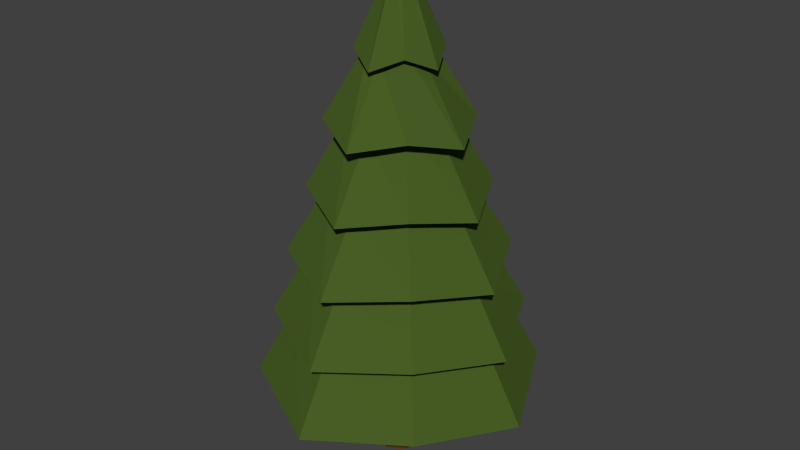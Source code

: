# Source: tree.blend  (saved by Blender 2.73.0; exported with 4.5.12 LTS)
import bpy
from mathutils import Matrix  # noqa: F401  (used for matrix-valued properties, if any)

bpy.ops.wm.read_factory_settings(use_empty=True)
scene = bpy.context.scene
scene.name = 'Scene'

# ---- collections
col_collection_1 = bpy.data.collections.new('Collection 1'); scene.collection.children.link(col_collection_1)

# ---- materials (node trees are filled in below, after node groups)
mat_treeleaves = bpy.data.materials.new('TreeLeaves')
mat_treeleaves.alpha_threshold = 0.0
mat_treeleaves.diffuse_color = (0.06663, 0.1144, 0.01938, 1.0)
mat_treeleaves.roughness = 0.5
mat_bark = bpy.data.materials.new('Bark')
mat_bark.alpha_threshold = 0.0
mat_bark.diffuse_color = (0.2016, 0.08866, 0.02519, 1.0)
mat_bark.specular_color = (0.0, 0.0, 0.0)
mat_bark.roughness = 0.5

# ---- material node trees
mat_treeleaves.use_nodes = True; mat_treeleaves.node_tree.nodes.clear()
_N = mat_treeleaves.node_tree.nodes; _L = mat_treeleaves.node_tree.links
n0 = _N.new('ShaderNodeOutputMaterial'); n0.name = 'Material Output'; n0.location = (300, 300)
n1 = _N.new('ShaderNodeBsdfDiffuse'); n1.name = 'Diffuse BSDF'; n1.location = (10, 300)
n1.inputs[0].default_value = (0.067, 0.115, 0.019, 1.0)
_L.new(n1.outputs[0], n0.inputs[0])
n0.is_active_output = True
mat_bark.use_nodes = True; mat_bark.node_tree.nodes.clear()
_N = mat_bark.node_tree.nodes; _L = mat_bark.node_tree.links
n0 = _N.new('ShaderNodeOutputMaterial'); n0.name = 'Material Output'; n0.location = (300, 300)
n1 = _N.new('ShaderNodeBsdfDiffuse'); n1.name = 'Diffuse BSDF'; n1.location = (10, 300)
n1.inputs[0].default_value = (0.2019, 0.08809, 0.02525, 1.0)
_L.new(n1.outputs[0], n0.inputs[0])
n0.is_active_output = True

# ---- world
world_world = bpy.data.worlds.new('World'); scene.world = world_world
world_world.color = (0.05088, 0.05088, 0.05088)
world_world.use_sun_shadow = False
world_world.sun_shadow_jitter_overblur = 0.0
world_world.cycles.sampling_method = 'MANUAL'
world_world.cycles.sample_map_resolution = 256

# ---- meshes
me_cylinder = bpy.data.meshes.new('Cylinder')
me_cylinder.from_pydata([(1.097e-08, 1.558, -1.176), (-4.92e-09, 0.1014, 4.0), (1.061, 1.061, -1.0), (0.07173, 0.07173, 4.0), (1.558, -6.987e-08, -1.176), (0.1014, 4.719e-09, 4.0), (1.061, -1.061, -1.0), (0.07173, -0.07173, 4.0), (-1.252e-07, -1.558, -1.176), (-1.379e-08, -0.1014, 4.0), (-1.061, -1.061, -1.0), (-0.07173, -0.07173, 4.0), (-1.558, 1.679e-08, -1.176), (-0.1014, 1.036e-08, 4.0), (-1.061, 1.061, -1.0), (-0.07173, 0.07173, 4.0), (8.385e-09, 1.316, -0.3429), (5.799e-09, 1.074, 0.4905), (3.213e-09, 0.8315, 1.324), (6.265e-10, 0.5894, 2.157), (-1.96e-09, 0.3474, 2.99), (0.2366, 0.2366, 3.167), (0.4014, 0.4014, 2.333), (0.5662, 0.5662, 1.5), (0.731, 0.731, 0.6667), (0.8958, 0.8958, -0.1667), (0.3474, -7.562e-09, 2.99), (0.5894, -2.002e-08, 2.157), (0.8315, -3.249e-08, 1.324), (1.074, -4.495e-08, 0.4905), (1.316, -5.741e-08, -0.3429), (0.2366, -0.2366, 3.167), (0.4014, -0.4014, 2.333), (0.5662, -0.5662, 1.5), (0.731, -0.731, 0.6667), (0.8958, -0.8958, -0.1667), (-3.233e-08, -0.3474, 2.99), (-5.09e-08, -0.5894, 2.157), (-6.948e-08, -0.8315, 1.324), (-8.805e-08, -1.074, 0.4905), (-1.066e-07, -1.316, -0.3429), (-0.2366, -0.2366, 3.167), (-0.4014, -0.4014, 2.333), (-0.5662, -0.5662, 1.5), (-0.731, -0.731, 0.6667), (-0.8958, -0.8958, -0.1667), (-0.3474, 1.177e-08, 2.99), (-0.5894, 1.277e-08, 2.157), (-0.8315, 1.378e-08, 1.324), (-1.074, 1.478e-08, 0.4905), (-1.316, 1.578e-08, -0.3429), (-0.2366, 0.2366, 3.167), (-0.4014, 0.4014, 2.333), (-0.5662, 0.5662, 1.5), (-0.731, 0.731, 0.6667), (-0.8958, 0.8958, -0.1667), (3.822e-09, 0.5428, 2.898), (0.3696, 0.3696, 3.074), (0.5428, -1.734e-08, 2.898), (0.3696, -0.3696, 3.074), (-4.363e-08, -0.5428, 2.898), (-0.3696, -0.3696, 3.074), (-0.5428, 1.286e-08, 2.898), (-0.3696, 0.3696, 3.074), (1.454e-08, 0.9246, 2.065), (0.6296, 0.6296, 2.241), (0.9246, -3.039e-08, 2.065), (0.6296, -0.6296, 2.241), (-6.629e-08, -0.9246, 2.065), (-0.6296, -0.6296, 2.241), (-0.9246, 2.105e-08, 2.065), (-0.6296, 0.6296, 2.241), (4.68e-09, 1.149, 1.232), (0.7822, 0.7822, 1.408), (1.149, -4.863e-08, 1.232), (0.7822, -0.7822, 1.408), (-9.575e-08, -1.149, 1.232), (-0.7822, -0.7822, 1.408), (-1.149, 1.528e-08, 1.232), (-0.7822, 0.7822, 1.408), (2.797e-08, 1.412, 0.3982), (0.9617, 0.9617, 0.5744), (1.412, -5.491e-08, 0.3982), (0.9617, -0.9617, 0.5744), (-9.55e-08, -1.412, 0.3982), (-0.9617, -0.9617, 0.5744), (-1.412, 2.367e-08, 0.3982), (-0.9617, 0.9617, 0.5744), (1.862e-08, 1.623, -0.4351), (1.105, 1.105, -0.2589), (1.623, -7.311e-08, -0.4351), (1.105, -1.105, -0.2589), (-1.233e-07, -1.623, -0.4351), (-1.105, -1.105, -0.2589), (-1.623, 1.718e-08, -0.4351), (-1.105, 1.105, -0.2589), (1.261, 1.261, -1.092), (1.853, -8.716e-08, -1.268), (1.261, -1.261, -1.092), (-1.488e-07, -1.853, -1.268), (-1.261, -1.261, -1.092), (-1.853, 1.591e-08, -1.268), (-1.261, 1.261, -1.092), (1.317e-08, 1.853, -1.268), (-0.1761, 0.1761, -1.576), (-0.249, 1.352e-08, -1.576), (-3.951e-08, 0.249, -1.576), (0.1761, 0.1761, -1.576), (0.249, -3.351e-10, -1.576), (0.1761, -0.1761, -1.576), (-0.1927, 0.1927, -1.032), (-0.1927, 0.1927, -2.335), (-0.2725, 1.409e-08, -1.032), (-0.2725, 1.409e-08, -2.335), (-0.1927, -0.1927, -1.032), (-0.1927, -0.1927, -2.335), (-6.176e-08, -0.2725, -1.032), (-6.176e-08, -0.2725, -2.335), (0.1927, -0.1927, -1.032), (0.1927, -0.1927, -2.335), (0.2725, -1.069e-09, -1.032), (0.2725, -1.069e-09, -2.335), (0.1927, 0.1927, -1.032), (0.1927, 0.1927, -2.335), (-3.794e-08, 0.2725, -1.032), (-3.794e-08, 0.2725, -2.335), (-0.1761, -0.1761, -1.576), (-6.128e-08, -0.249, -1.576)], [], [(56, 1, 3, 57), (57, 3, 5, 58), (58, 5, 7, 59), (59, 7, 9, 60), (60, 9, 11, 61), (61, 11, 13, 62), (3, 1, 15, 13, 11, 9, 7, 5), (63, 15, 1, 56), (62, 13, 15, 63), (0, 2, 4, 6, 8, 10, 12, 14), (101, 50, 55, 102), (94, 49, 54, 95), (86, 48, 53, 87), (78, 47, 52, 79), (70, 46, 51, 71), (102, 55, 16, 103), (95, 54, 17, 88), (87, 53, 18, 80), (79, 52, 19, 72), (71, 51, 20, 64), (100, 45, 50, 101), (93, 44, 49, 94), (85, 43, 48, 86), (77, 42, 47, 78), (69, 41, 46, 70), (99, 40, 45, 100), (92, 39, 44, 93), (84, 38, 43, 85), (76, 37, 42, 77), (68, 36, 41, 69), (98, 35, 40, 99), (91, 34, 39, 92), (83, 33, 38, 84), (75, 32, 37, 76), (67, 31, 36, 68), (97, 30, 35, 98), (90, 29, 34, 91), (82, 28, 33, 83), (74, 27, 32, 75), (66, 26, 31, 67), (96, 25, 30, 97), (89, 24, 29, 90), (81, 23, 28, 82), (73, 22, 27, 74), (65, 21, 26, 66), (103, 16, 25, 96), (88, 17, 24, 89), (80, 18, 23, 81), (72, 19, 22, 73), (64, 20, 21, 65), (46, 62, 63, 51), (51, 63, 56, 20), (41, 61, 62, 46), (36, 60, 61, 41), (31, 59, 60, 36), (26, 58, 59, 31), (21, 57, 58, 26), (20, 56, 57, 21), (19, 64, 65, 22), (22, 65, 66, 27), (27, 66, 67, 32), (32, 67, 68, 37), (37, 68, 69, 42), (42, 69, 70, 47), (52, 71, 64, 19), (47, 70, 71, 52), (18, 72, 73, 23), (23, 73, 74, 28), (28, 74, 75, 33), (33, 75, 76, 38), (38, 76, 77, 43), (43, 77, 78, 48), (53, 79, 72, 18), (48, 78, 79, 53), (17, 80, 81, 24), (24, 81, 82, 29), (29, 82, 83, 34), (34, 83, 84, 39), (39, 84, 85, 44), (44, 85, 86, 49), (54, 87, 80, 17), (49, 86, 87, 54), (16, 88, 89, 25), (25, 89, 90, 30), (30, 90, 91, 35), (35, 91, 92, 40), (40, 92, 93, 45), (45, 93, 94, 50), (55, 95, 88, 16), (50, 94, 95, 55), (0, 103, 96, 2), (2, 96, 97, 4), (4, 97, 98, 6), (6, 98, 99, 8), (8, 99, 100, 10), (10, 100, 101, 12), (14, 102, 103, 0), (12, 101, 102, 14), (121, 108, 109, 119), (106, 124, 122, 107), (119, 109, 127, 117), (107, 122, 120, 108), (117, 127, 126, 115), (108, 120, 118, 109), (115, 126, 105, 113), (109, 118, 116, 127), (111, 104, 106, 125), (127, 116, 114, 126), (125, 106, 107, 123), (113, 105, 104, 111), (126, 114, 112, 105), (122, 124, 110, 112, 114, 116, 118, 120), (104, 110, 124, 106), (105, 112, 110, 104), (123, 107, 108, 121), (125, 123, 121, 119, 117, 115, 113, 111)])
me_cylinder.polygons.foreach_set('material_index', [0, 0, 0, 0, 0, 0, 0, 0, 0, 0, 0, 0, 0, 0, 0, 0, 0, 0, 0, 0, 0, 0, 0, 0, 0, 0, 0, 0, 0, 0, 0, 0, 0, 0, 0, 0, 0, 0, 0, 0, 0, 0, 0, 0, 0, 0, 0, 0, 0, 0, 0, 0, 0, 0, 0, 0, 0, 0, 0, 0, 0, 0, 0, 0, 0, 0, 0, 0, 0, 0, 0, 0, 0, 0, 0, 0, 0, 0, 0, 0, 0, 0, 0, 0, 0, 0, 0, 0, 0, 0, 0, 0, 0, 0, 0, 0, 0, 0, 1, 1, 1, 1, 1, 1, 1, 1, 1, 1, 1, 1, 1, 1, 1, 1, 1, 1])
me_cylinder.materials.append(mat_treeleaves)
me_cylinder.materials.append(mat_bark)
me_cylinder.use_remesh_preserve_volume = False
me_cylinder.use_remesh_preserve_attributes = False
me_cylinder.use_mirror_vertex_groups = False
me_cylinder.update()

# ---- objects
ob_cylinder = bpy.data.objects.new('Cylinder', me_cylinder)

# ---- transforms, parenting, visibility, modifiers, constraints
ob_cylinder.location = (0.0, 0.0, 0.0)
ob_cylinder.lineart.crease_threshold = 0.0

# ---- collection membership
col_collection_1.objects.link(ob_cylinder)

# ---- scene / render settings (as saved in the file)
scene.frame_start = 1; scene.frame_end = 250; scene.frame_set(1)
scene.render.engine = 'CYCLES'
scene.render.resolution_percentage = 50
scene.render.dither_intensity = 0.0
scene.cycles.use_denoising = False
scene.cycles.samples = 10
scene.cycles.sampling_pattern = 'TABULATED_SOBOL'
scene.cycles.light_sampling_threshold = 0.0
scene.cycles.use_adaptive_sampling = False
scene.cycles.use_light_tree = False
scene.cycles.blur_glossy = 0.0
scene.cycles.pixel_filter_type = 'GAUSSIAN'
scene.cycles.sample_clamp_indirect = 0.0
scene.view_settings.view_transform = 'Standard'
bpy.context.view_layer.update()

# ---- added for rendering (the .blend has no active camera and no usable light): camera, sun
cam_auto = bpy.data.cameras.new('AutoCamera')
cam_auto.lens = 50.0
cam_auto.sensor_width = 36.0
cam_auto.clip_end = 1000.0
ob_auto_camera = bpy.data.objects.new('AutoCamera', cam_auto)
scene.collection.objects.link(ob_auto_camera)
ob_auto_camera.location = (7.6067, -9.12804, 6.91765)
ob_auto_camera.rotation_euler = (1.09748, -7.21219e-08, 0.694738)
scene.camera = ob_auto_camera
light_auto_sun = bpy.data.lights.new('AutoSun', 'SUN')
light_auto_sun.energy = 3.0
light_auto_sun.angle = 0.0523599
ob_auto_sun = bpy.data.objects.new('AutoSun', light_auto_sun)
scene.collection.objects.link(ob_auto_sun)
ob_auto_sun.rotation_euler = (0.872665, 0.174533, 0.523599)
bpy.context.view_layer.update()
